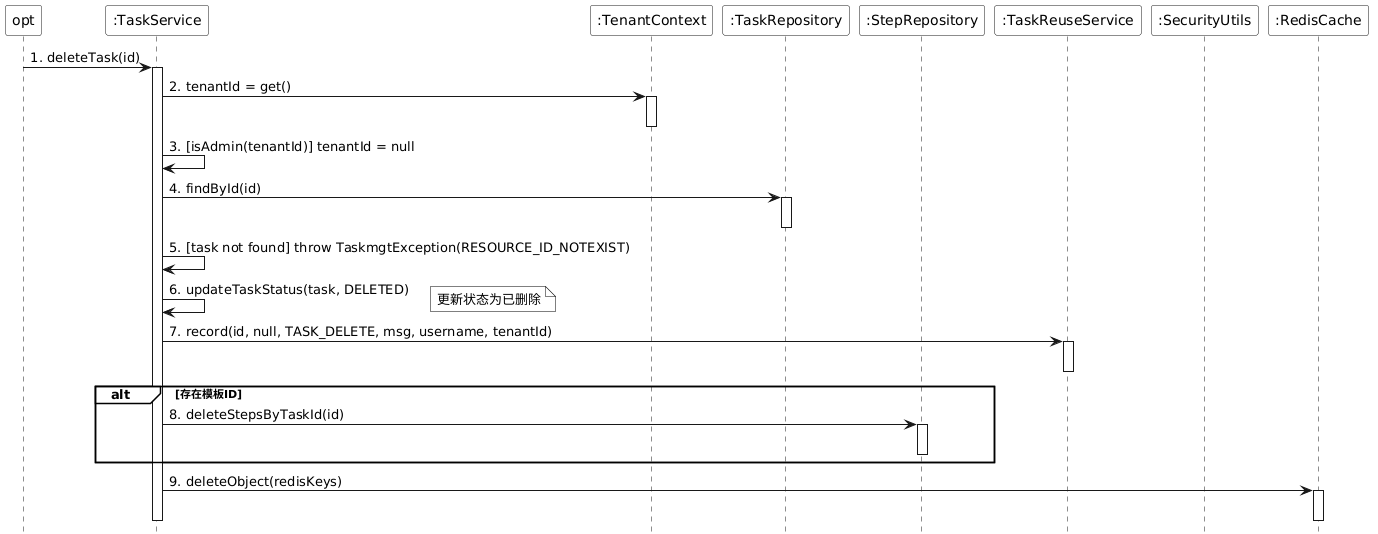

The diagram above was rendered by PlantUML. Its source (embedded in the PNG):
@startuml
skinparam monochrome true
skinparam backgroundColor transparent
skinparam participantBackgroundColor white
skinparam noteBackgroundColor white
skinparam noteBorderColor Black
hide footbox
skinparam sequenceGroupBackgroundColor White
skinparam sequenceGroupBodyBackgroundColor White

participant "opt" as opt
participant ":TaskService" as TaskService
participant ":TenantContext" as TenantContext
participant ":TaskRepository" as TaskRepository
participant ":StepRepository" as StepRepository
participant ":TaskReuseService" as TaskReuseService
participant ":SecurityUtils" as SecurityUtils
participant ":RedisCache" as RedisCache

opt -> TaskService : 1. deleteTask(id)
activate TaskService

TaskService -> TenantContext : 2. tenantId = get()
activate TenantContext
deactivate TenantContext
TaskService -> TaskService : 3. [isAdmin(tenantId)] tenantId = null

TaskService -> TaskRepository : 4. findById(id)
activate TaskRepository
deactivate TaskRepository

TaskService -> TaskService : 5. [task not found] throw TaskmgtException(RESOURCE_ID_NOTEXIST)

TaskService -> TaskService : 6. updateTaskStatus(task, DELETED)
note right : 更新状态为已删除

TaskService -> TaskReuseService : 7. record(id, null, TASK_DELETE, msg, username, tenantId)
activate TaskReuseService
deactivate TaskReuseService

alt 存在模板ID
    TaskService -> StepRepository : 8. deleteStepsByTaskId(id)
    activate StepRepository
    deactivate StepRepository
end

TaskService -> RedisCache : 9. deleteObject(redisKeys)
activate RedisCache
deactivate RedisCache

deactivate TaskService
@enduml